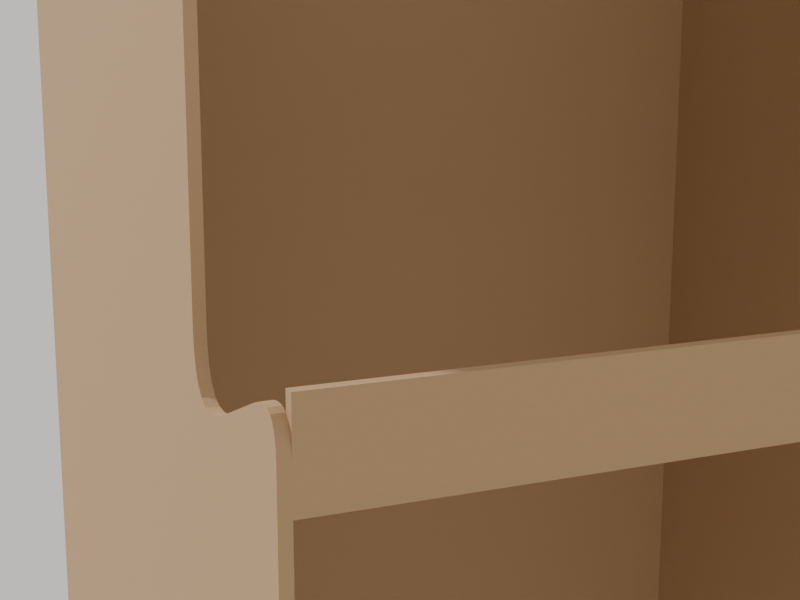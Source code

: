 # Source: plv-fefco-0840m-uncompressed.blend  (saved by Blender 5.1.30; exported with 4.5.12 LTS)
import bpy
from mathutils import Matrix  # noqa: F401  (used for matrix-valued properties, if any)

bpy.ops.wm.read_factory_settings(use_empty=True)
scene = bpy.context.scene
scene.name = 'Scene'

# ---- collections
col_collection = bpy.data.collections.new('Collection'); scene.collection.children.link(col_collection)
col_plv_0840m = bpy.data.collections.new('PLV_0840M'); scene.collection.children.link(col_plv_0840m)

# ---- materials (node trees are filled in below, after node groups)
mat_kraft_cardboard = bpy.data.materials.new('Kraft_Cardboard')

# ---- material node trees
mat_kraft_cardboard.use_nodes = True; mat_kraft_cardboard.node_tree.nodes.clear()
_N = mat_kraft_cardboard.node_tree.nodes; _L = mat_kraft_cardboard.node_tree.links
n0 = _N.new('ShaderNodeBsdfPrincipled'); n0.name = 'BSDF guidée'; n0.location = (-200, 100)
n0.inputs[0].default_value = (0.46, 0.29, 0.15, 1.0)
n0.inputs[2].default_value = 0.92
n1 = _N.new('ShaderNodeOutputMaterial'); n1.name = 'Sortie matériau'; n1.location = (200, 100)
n2 = _N.new('ShaderNodeTexNoise'); n2.name = 'PLV_Noise'; n2.location = (0, 0)
n2.width = 145
n2.inputs[2].default_value = 40.0
n3 = _N.new('ShaderNodeBump'); n3.name = 'PLV_Bump'; n3.location = (0, 0)
n3.inputs[0].default_value = 0.15
_L.new(n0.outputs[0], n1.inputs[0])
_L.new(n2.outputs[0], n3.inputs[3])
_L.new(n3.outputs[0], n0.inputs[5])
n1.is_active_output = True

# ---- world
world_world = bpy.data.worlds.new('World'); scene.world = world_world
world_world.use_nodes = True; world_world.node_tree.nodes.clear()
_N = world_world.node_tree.nodes; _L = world_world.node_tree.links
n0 = _N.new('ShaderNodeOutputWorld'); n0.name = 'World Output'; n0.location = (200, 100)
n1 = _N.new('ShaderNodeBackground'); n1.name = 'Background'; n1.location = (-200, 100)
n1.inputs[0].default_value = (0.75, 0.73, 0.7, 1.0)
_L.new(n1.outputs[0], n0.inputs[0])
n0.is_active_output = True
world_world.color = (0.05088, 0.05088, 0.05088)
world_world.sun_shadow_jitter_overblur = 0.0

# ---- cameras
cam_plv_cam = bpy.data.cameras.new('PLV_Cam')
cam_plv_cam.lens = 60.0
cam_plv_cam.ortho_scale = 0.75

# ---- lights
light_plv_sun = bpy.data.lights.new('PLV_Sun', 'SUN')
light_plv_sun.angle = 0.08727
light_plv_sun.energy = 3.0
light_plv_fill = bpy.data.lights.new('PLV_Fill', 'AREA')
light_plv_fill.energy = 40.0
light_plv_fill.size = 1.0

# ---- meshes
me_plv_shelf_1_mesh = bpy.data.meshes.new('PLV_Shelf_1_mesh')
me_plv_shelf_1_mesh.from_pydata([(-0.205, 0.0, 1.4), (0.205, 0.0, 1.4), (0.205, 0.12, 1.4), (-0.205, 0.12, 1.4), (-0.205, 0.0, 1.395), (0.205, 0.0, 1.395), (0.205, 0.12, 1.395), (-0.205, 0.12, 1.395)], [], [(0, 1, 2, 3), (4, 7, 6, 5), (0, 3, 7, 4), (1, 0, 4, 5), (2, 1, 5, 6), (3, 2, 6, 7)])
me_plv_shelf_1_mesh.materials.append(mat_kraft_cardboard)
me_plv_shelf_1_mesh.update()
me_plv_lip_1_mesh = bpy.data.meshes.new('PLV_Lip_1_mesh')
me_plv_lip_1_mesh.from_pydata([(-0.205, 0.115, 1.4), (0.205, 0.115, 1.4), (0.205, 0.115, 1.435), (-0.205, 0.115, 1.435), (-0.205, 0.12, 1.4), (0.205, 0.12, 1.4), (0.205, 0.12, 1.435), (-0.205, 0.12, 1.435)], [], [(0, 1, 2, 3), (4, 7, 6, 5), (0, 3, 7, 4), (1, 0, 4, 5), (2, 1, 5, 6), (3, 2, 6, 7)])
me_plv_lip_1_mesh.materials.append(mat_kraft_cardboard)
me_plv_lip_1_mesh.update()
me_plv_shelf_2_mesh = bpy.data.meshes.new('PLV_Shelf_2_mesh')
me_plv_shelf_2_mesh.from_pydata([(-0.205, 0.12, 1.12), (0.205, 0.12, 1.12), (0.205, 0.21, 1.12), (-0.205, 0.21, 1.12), (-0.205, 0.12, 1.115), (0.205, 0.12, 1.115), (0.205, 0.21, 1.115), (-0.205, 0.21, 1.115)], [], [(0, 1, 2, 3), (4, 7, 6, 5), (0, 3, 7, 4), (1, 0, 4, 5), (2, 1, 5, 6), (3, 2, 6, 7)])
me_plv_shelf_2_mesh.materials.append(mat_kraft_cardboard)
me_plv_shelf_2_mesh.update()
me_plv_lip_2_mesh = bpy.data.meshes.new('PLV_Lip_2_mesh')
me_plv_lip_2_mesh.from_pydata([(-0.205, 0.205, 1.12), (0.205, 0.205, 1.12), (0.205, 0.205, 1.155), (-0.205, 0.205, 1.155), (-0.205, 0.21, 1.12), (0.205, 0.21, 1.12), (0.205, 0.21, 1.155), (-0.205, 0.21, 1.155)], [], [(0, 1, 2, 3), (4, 7, 6, 5), (0, 3, 7, 4), (1, 0, 4, 5), (2, 1, 5, 6), (3, 2, 6, 7)])
me_plv_lip_2_mesh.materials.append(mat_kraft_cardboard)
me_plv_lip_2_mesh.update()
me_plv_shelf_3_mesh = bpy.data.meshes.new('PLV_Shelf_3_mesh')
me_plv_shelf_3_mesh.from_pydata([(-0.205, 0.21, 0.84), (0.205, 0.21, 0.84), (0.205, 0.3, 0.84), (-0.205, 0.3, 0.84), (-0.205, 0.21, 0.835), (0.205, 0.21, 0.835), (0.205, 0.3, 0.835), (-0.205, 0.3, 0.835)], [], [(0, 1, 2, 3), (4, 7, 6, 5), (0, 3, 7, 4), (1, 0, 4, 5), (2, 1, 5, 6), (3, 2, 6, 7)])
me_plv_shelf_3_mesh.materials.append(mat_kraft_cardboard)
me_plv_shelf_3_mesh.update()
me_plv_lip_3_mesh = bpy.data.meshes.new('PLV_Lip_3_mesh')
me_plv_lip_3_mesh.from_pydata([(-0.205, 0.295, 0.84), (0.205, 0.295, 0.84), (0.205, 0.295, 0.875), (-0.205, 0.295, 0.875), (-0.205, 0.3, 0.84), (0.205, 0.3, 0.84), (0.205, 0.3, 0.875), (-0.205, 0.3, 0.875)], [], [(0, 1, 2, 3), (4, 7, 6, 5), (0, 3, 7, 4), (1, 0, 4, 5), (2, 1, 5, 6), (3, 2, 6, 7)])
me_plv_lip_3_mesh.materials.append(mat_kraft_cardboard)
me_plv_lip_3_mesh.update()
me_plv_shelf_4_mesh = bpy.data.meshes.new('PLV_Shelf_4_mesh')
me_plv_shelf_4_mesh.from_pydata([(-0.205, 0.3, 0.56), (0.205, 0.3, 0.56), (0.205, 0.39, 0.56), (-0.205, 0.39, 0.56), (-0.205, 0.3, 0.555), (0.205, 0.3, 0.555), (0.205, 0.39, 0.555), (-0.205, 0.39, 0.555)], [], [(0, 1, 2, 3), (4, 7, 6, 5), (0, 3, 7, 4), (1, 0, 4, 5), (2, 1, 5, 6), (3, 2, 6, 7)])
me_plv_shelf_4_mesh.materials.append(mat_kraft_cardboard)
me_plv_shelf_4_mesh.update()
me_plv_lip_4_mesh = bpy.data.meshes.new('PLV_Lip_4_mesh')
me_plv_lip_4_mesh.from_pydata([(-0.205, 0.385, 0.56), (0.205, 0.385, 0.56), (0.205, 0.385, 0.595), (-0.205, 0.385, 0.595), (-0.205, 0.39, 0.56), (0.205, 0.39, 0.56), (0.205, 0.39, 0.595), (-0.205, 0.39, 0.595)], [], [(0, 1, 2, 3), (4, 7, 6, 5), (0, 3, 7, 4), (1, 0, 4, 5), (2, 1, 5, 6), (3, 2, 6, 7)])
me_plv_lip_4_mesh.materials.append(mat_kraft_cardboard)
me_plv_lip_4_mesh.update()
me_plv_shelf_5_mesh = bpy.data.meshes.new('PLV_Shelf_5_mesh')
me_plv_shelf_5_mesh.from_pydata([(-0.205, 0.39, 0.28), (0.205, 0.39, 0.28), (0.205, 0.48, 0.28), (-0.205, 0.48, 0.28), (-0.205, 0.39, 0.275), (0.205, 0.39, 0.275), (0.205, 0.48, 0.275), (-0.205, 0.48, 0.275)], [], [(0, 1, 2, 3), (4, 7, 6, 5), (0, 3, 7, 4), (1, 0, 4, 5), (2, 1, 5, 6), (3, 2, 6, 7)])
me_plv_shelf_5_mesh.materials.append(mat_kraft_cardboard)
me_plv_shelf_5_mesh.update()
me_plv_lip_5_mesh = bpy.data.meshes.new('PLV_Lip_5_mesh')
me_plv_lip_5_mesh.from_pydata([(-0.205, 0.475, 0.28), (0.205, 0.475, 0.28), (0.205, 0.475, 0.315), (-0.205, 0.475, 0.315), (-0.205, 0.48, 0.28), (0.205, 0.48, 0.28), (0.205, 0.48, 0.315), (-0.205, 0.48, 0.315)], [], [(0, 1, 2, 3), (4, 7, 6, 5), (0, 3, 7, 4), (1, 0, 4, 5), (2, 1, 5, 6), (3, 2, 6, 7)])
me_plv_lip_5_mesh.materials.append(mat_kraft_cardboard)
me_plv_lip_5_mesh.update()
me_plv_header_mesh = bpy.data.meshes.new('PLV_Header_mesh')
me_plv_header_mesh.from_pydata([(-0.205, -0.004287, 1.403), (0.205, -0.004287, 1.403), (0.205, 0.05571, 1.503), (-0.205, 0.05571, 1.503), (-0.205, 0.0, 1.4), (0.205, 0.0, 1.4), (0.205, 0.06, 1.5), (-0.205, 0.06, 1.5), (-0.045, 0.009169, 1.425), (0.045, 0.009169, 1.425), (-0.045, 0.03917, 1.475), (0.045, 0.03917, 1.475), (0.045, 0.045, 1.475), (-0.045, 0.045, 1.475), (-0.045, 0.015, 1.425), (0.045, 0.015, 1.425)], [], [(8, 0, 1, 9), (9, 1, 2, 3, 0, 8, 10, 11), (12, 6, 5, 4, 7, 13, 14, 15), (13, 7, 6, 12), (0, 3, 7, 4), (1, 0, 4, 5), (2, 1, 5, 6), (3, 2, 6, 7), (10, 8, 14, 13), (15, 9, 11, 12), (14, 8, 9, 15), (11, 10, 13, 12)])
me_plv_header_mesh.materials.append(mat_kraft_cardboard)
me_plv_header_mesh.materials.append(None)
me_plv_header_mesh.update()
me_plv_backpanel_mesh = bpy.data.meshes.new('PLV_BackPanel_mesh')
me_plv_backpanel_mesh.from_pydata([(-0.205, 0.0, 0.0), (0.205, 0.0, 0.0), (0.205, 0.0, 1.45), (-0.205, 0.0, 1.45), (-0.205, 0.005, 0.0), (0.205, 0.005, 0.0), (0.205, 0.005, 1.45), (-0.205, 0.005, 1.45)], [], [(0, 1, 2, 3), (4, 7, 6, 5), (0, 3, 7, 4), (1, 0, 4, 5), (2, 1, 5, 6), (3, 2, 6, 7)])
me_plv_backpanel_mesh.materials.append(mat_kraft_cardboard)
me_plv_backpanel_mesh.update()
me_plv_sidepanel_l_mesh_002 = bpy.data.meshes.new('PLV_SidePanel_L_mesh.002')
me_plv_sidepanel_l_mesh_002.from_pydata([(-0.205, 0.48, 0.0), (-0.205, 0.48, 0.293), (-0.205, 0.4797, 0.298), (-0.205, 0.4787, 0.3021), (-0.205, 0.4771, 0.3053), (-0.205, 0.4749, 0.3075), (-0.205, 0.472, 0.3088), (-0.205, 0.4685, 0.3091), (-0.205, 0.4643, 0.3086), (-0.205, 0.4595, 0.307), (-0.205, 0.4254, 0.2938), (-0.205, 0.4171, 0.2911), (-0.205, 0.4099, 0.2901), (-0.205, 0.4038, 0.2907), (-0.205, 0.3989, 0.2929), (-0.205, 0.395, 0.2968), (-0.205, 0.3922, 0.3022), (-0.205, 0.3906, 0.3093), (-0.205, 0.39, 0.318), (-0.205, 0.39, 0.573), (-0.205, 0.3897, 0.578), (-0.205, 0.3887, 0.5821), (-0.205, 0.3871, 0.5853), (-0.205, 0.3849, 0.5875), (-0.205, 0.382, 0.5888), (-0.205, 0.3785, 0.5891), (-0.205, 0.3743, 0.5886), (-0.205, 0.3695, 0.587), (-0.205, 0.3354, 0.5738), (-0.205, 0.3271, 0.5711), (-0.205, 0.3199, 0.5701), (-0.205, 0.3138, 0.5707), (-0.205, 0.3089, 0.5729), (-0.205, 0.305, 0.5768), (-0.205, 0.3022, 0.5822), (-0.205, 0.3006, 0.5893), (-0.205, 0.3, 0.598), (-0.205, 0.3, 0.853), (-0.205, 0.2997, 0.858), (-0.205, 0.2987, 0.8621), (-0.205, 0.2971, 0.8653), (-0.205, 0.2949, 0.8675), (-0.205, 0.292, 0.8688), (-0.205, 0.2885, 0.8691), (-0.205, 0.2843, 0.8686), (-0.205, 0.2795, 0.867), (-0.205, 0.2454, 0.8538), (-0.205, 0.2371, 0.8511), (-0.205, 0.2299, 0.8501), (-0.205, 0.2238, 0.8507), (-0.205, 0.2189, 0.8529), (-0.205, 0.215, 0.8568), (-0.205, 0.2122, 0.8622), (-0.205, 0.2106, 0.8693), (-0.205, 0.21, 0.878), (-0.205, 0.21, 1.133), (-0.205, 0.2097, 1.138), (-0.205, 0.2087, 1.142), (-0.205, 0.2071, 1.145), (-0.205, 0.2049, 1.148), (-0.205, 0.202, 1.149), (-0.205, 0.1985, 1.149), (-0.205, 0.1943, 1.149), (-0.205, 0.1895, 1.147), (-0.205, 0.1554, 1.134), (-0.205, 0.1471, 1.131), (-0.205, 0.1399, 1.13), (-0.205, 0.1338, 1.131), (-0.205, 0.1289, 1.133), (-0.205, 0.125, 1.137), (-0.205, 0.1222, 1.142), (-0.205, 0.1206, 1.149), (-0.205, 0.12, 1.158), (-0.205, 0.12, 1.413), (-0.205, 0.1197, 1.418), (-0.205, 0.1187, 1.422), (-0.205, 0.117, 1.426), (-0.205, 0.1147, 1.428), (-0.205, 0.1117, 1.429), (-0.205, 0.1081, 1.43), (-0.205, 0.1038, 1.43), (-0.205, 0.09888, 1.429), (-0.205, -6.948e-10, 1.4), (-0.205, -6.948e-10, 0.0), (-0.21, 0.48, 0.0), (-0.21, 0.48, 0.293), (-0.21, 0.4797, 0.298), (-0.21, 0.4787, 0.3021), (-0.21, 0.4771, 0.3053), (-0.21, 0.4749, 0.3075), (-0.21, 0.472, 0.3088), (-0.21, 0.4685, 0.3091), (-0.21, 0.4643, 0.3086), (-0.21, 0.4595, 0.307), (-0.21, 0.4254, 0.2938), (-0.21, 0.4171, 0.2911), (-0.21, 0.4099, 0.2901), (-0.21, 0.4038, 0.2907), (-0.21, 0.3989, 0.2929), (-0.21, 0.395, 0.2968), (-0.21, 0.3922, 0.3022), (-0.21, 0.3906, 0.3093), (-0.21, 0.39, 0.318), (-0.21, 0.39, 0.573), (-0.21, 0.3897, 0.578), (-0.21, 0.3887, 0.5821), (-0.21, 0.3871, 0.5853), (-0.21, 0.3849, 0.5875), (-0.21, 0.382, 0.5888), (-0.21, 0.3785, 0.5891), (-0.21, 0.3743, 0.5886), (-0.21, 0.3695, 0.587), (-0.21, 0.3354, 0.5738), (-0.21, 0.3271, 0.5711), (-0.21, 0.3199, 0.5701), (-0.21, 0.3138, 0.5707), (-0.21, 0.3089, 0.5729), (-0.21, 0.305, 0.5768), (-0.21, 0.3022, 0.5822), (-0.21, 0.3006, 0.5893), (-0.21, 0.3, 0.598), (-0.21, 0.3, 0.853), (-0.21, 0.2997, 0.858), (-0.21, 0.2987, 0.8621), (-0.21, 0.2971, 0.8653), (-0.21, 0.2949, 0.8675), (-0.21, 0.292, 0.8688), (-0.21, 0.2885, 0.8691), (-0.21, 0.2843, 0.8686), (-0.21, 0.2795, 0.867), (-0.21, 0.2454, 0.8538), (-0.21, 0.2371, 0.8511), (-0.21, 0.2299, 0.8501), (-0.21, 0.2238, 0.8507), (-0.21, 0.2189, 0.8529), (-0.21, 0.215, 0.8568), (-0.21, 0.2122, 0.8622), (-0.21, 0.2106, 0.8693), (-0.21, 0.21, 0.878), (-0.21, 0.21, 1.133), (-0.21, 0.2097, 1.138), (-0.21, 0.2087, 1.142), (-0.21, 0.2071, 1.145), (-0.21, 0.2049, 1.148), (-0.21, 0.202, 1.149), (-0.21, 0.1985, 1.149), (-0.21, 0.1943, 1.149), (-0.21, 0.1895, 1.147), (-0.21, 0.1554, 1.134), (-0.21, 0.1471, 1.131), (-0.21, 0.1399, 1.13), (-0.21, 0.1338, 1.131), (-0.21, 0.1289, 1.133), (-0.21, 0.125, 1.137), (-0.21, 0.1222, 1.142), (-0.21, 0.1206, 1.149), (-0.21, 0.12, 1.158), (-0.21, 0.12, 1.413), (-0.21, 0.1197, 1.418), (-0.21, 0.1187, 1.422), (-0.21, 0.117, 1.426), (-0.21, 0.1147, 1.428), (-0.21, 0.1117, 1.429), (-0.21, 0.1081, 1.43), (-0.21, 0.1038, 1.43), (-0.21, 0.09888, 1.429), (-0.21, 0.0, 1.4), (-0.21, 0.0, 0.0)], [], [(83, 0, 1, 2, 3, 4, 5, 6, 7, 8, 9, 10, 11, 12, 13, 14, 15, 16, 17, 18, 19, 20, 21, 22, 23, 24, 25, 26, 27, 28, 29, 30, 31, 32, 33, 34, 35, 36, 37, 38, 39, 40, 41, 42, 43, 44, 45, 46, 47, 48, 49, 50, 51, 52, 53, 54, 55, 56, 57, 58, 59, 60, 61, 62, 63, 64, 65, 66, 67, 68, 69, 70, 71, 72, 73, 74, 75, 76, 77, 78, 79, 80, 81, 82), (90, 89, 88, 87, 86, 85, 84, 167, 166, 165, 164, 163, 162, 161, 160, 159, 158, 157, 156, 155, 154, 153, 152, 151, 150, 149, 148, 147, 146, 145, 144, 143, 142, 141, 140, 139, 138, 137, 136, 135, 134, 133, 132, 131, 130, 129, 128, 127, 126, 125, 124, 123, 122, 121, 120, 119, 118, 117, 116, 115, 114, 113, 112, 111, 110, 109, 108, 107, 106, 105, 104, 103, 102, 101, 100, 99, 98, 97, 96, 95, 94, 93, 92, 91), (0, 83, 167, 84), (1, 0, 84, 85), (2, 1, 85, 86), (3, 2, 86, 87), (4, 3, 87, 88), (5, 4, 88, 89), (6, 5, 89, 90), (7, 6, 90, 91), (8, 7, 91, 92), (9, 8, 92, 93), (10, 9, 93, 94), (11, 10, 94, 95), (12, 11, 95, 96), (13, 12, 96, 97), (14, 13, 97, 98), (15, 14, 98, 99), (16, 15, 99, 100), (17, 16, 100, 101), (18, 17, 101, 102), (19, 18, 102, 103), (20, 19, 103, 104), (21, 20, 104, 105), (22, 21, 105, 106), (23, 22, 106, 107), (24, 23, 107, 108), (25, 24, 108, 109), (26, 25, 109, 110), (27, 26, 110, 111), (28, 27, 111, 112), (29, 28, 112, 113), (30, 29, 113, 114), (31, 30, 114, 115), (32, 31, 115, 116), (33, 32, 116, 117), (34, 33, 117, 118), (35, 34, 118, 119), (36, 35, 119, 120), (37, 36, 120, 121), (38, 37, 121, 122), (39, 38, 122, 123), (40, 39, 123, 124), (41, 40, 124, 125), (42, 41, 125, 126), (43, 42, 126, 127), (44, 43, 127, 128), (45, 44, 128, 129), (46, 45, 129, 130), (47, 46, 130, 131), (48, 47, 131, 132), (49, 48, 132, 133), (50, 49, 133, 134), (51, 50, 134, 135), (52, 51, 135, 136), (53, 52, 136, 137), (54, 53, 137, 138), (55, 54, 138, 139), (56, 55, 139, 140), (57, 56, 140, 141), (58, 57, 141, 142), (59, 58, 142, 143), (60, 59, 143, 144), (61, 60, 144, 145), (62, 61, 145, 146), (63, 62, 146, 147), (64, 63, 147, 148), (65, 64, 148, 149), (66, 65, 149, 150), (67, 66, 150, 151), (68, 67, 151, 152), (69, 68, 152, 153), (70, 69, 153, 154), (71, 70, 154, 155), (72, 71, 155, 156), (73, 72, 156, 157), (74, 73, 157, 158), (75, 74, 158, 159), (76, 75, 159, 160), (77, 76, 160, 161), (78, 77, 161, 162), (79, 78, 162, 163), (80, 79, 163, 164), (81, 80, 164, 165), (82, 81, 165, 166), (83, 82, 166, 167)])
me_plv_sidepanel_l_mesh_002.materials.append(mat_kraft_cardboard)
me_plv_sidepanel_l_mesh_002.materials.append(None)
me_plv_sidepanel_l_mesh_002.update()
me_plv_sidepanel_r_mesh_002 = bpy.data.meshes.new('PLV_SidePanel_R_mesh.002')
me_plv_sidepanel_r_mesh_002.from_pydata([(0.21, 0.48, 0.0), (0.21, 0.48, 0.293), (0.21, 0.4797, 0.298), (0.21, 0.4787, 0.3021), (0.21, 0.4771, 0.3053), (0.21, 0.4749, 0.3075), (0.21, 0.472, 0.3088), (0.21, 0.4685, 0.3091), (0.21, 0.4643, 0.3086), (0.21, 0.4595, 0.307), (0.21, 0.4254, 0.2938), (0.21, 0.4171, 0.2911), (0.21, 0.4099, 0.2901), (0.21, 0.4038, 0.2907), (0.21, 0.3989, 0.2929), (0.21, 0.395, 0.2968), (0.21, 0.3922, 0.3022), (0.21, 0.3906, 0.3093), (0.21, 0.39, 0.318), (0.21, 0.39, 0.573), (0.21, 0.3897, 0.578), (0.21, 0.3887, 0.5821), (0.21, 0.3871, 0.5853), (0.21, 0.3849, 0.5875), (0.21, 0.382, 0.5888), (0.21, 0.3785, 0.5891), (0.21, 0.3743, 0.5886), (0.21, 0.3695, 0.587), (0.21, 0.3354, 0.5738), (0.21, 0.3271, 0.5711), (0.21, 0.3199, 0.5701), (0.21, 0.3138, 0.5707), (0.21, 0.3089, 0.5729), (0.21, 0.305, 0.5768), (0.21, 0.3022, 0.5822), (0.21, 0.3006, 0.5893), (0.21, 0.3, 0.598), (0.21, 0.3, 0.853), (0.21, 0.2997, 0.858), (0.21, 0.2987, 0.8621), (0.21, 0.2971, 0.8653), (0.21, 0.2949, 0.8675), (0.21, 0.292, 0.8688), (0.21, 0.2885, 0.8691), (0.21, 0.2843, 0.8686), (0.21, 0.2795, 0.867), (0.21, 0.2454, 0.8538), (0.21, 0.2371, 0.8511), (0.21, 0.2299, 0.8501), (0.21, 0.2238, 0.8507), (0.21, 0.2189, 0.8529), (0.21, 0.215, 0.8568), (0.21, 0.2122, 0.8622), (0.21, 0.2106, 0.8693), (0.21, 0.21, 0.878), (0.21, 0.21, 1.133), (0.21, 0.2097, 1.138), (0.21, 0.2087, 1.142), (0.21, 0.2071, 1.145), (0.21, 0.2049, 1.148), (0.21, 0.202, 1.149), (0.21, 0.1985, 1.149), (0.21, 0.1943, 1.149), (0.21, 0.1895, 1.147), (0.21, 0.1554, 1.134), (0.21, 0.1471, 1.131), (0.21, 0.1399, 1.13), (0.21, 0.1338, 1.131), (0.21, 0.1289, 1.133), (0.21, 0.125, 1.137), (0.21, 0.1222, 1.142), (0.21, 0.1206, 1.149), (0.21, 0.12, 1.158), (0.21, 0.12, 1.413), (0.21, 0.1197, 1.418), (0.21, 0.1187, 1.422), (0.21, 0.117, 1.426), (0.21, 0.1147, 1.428), (0.21, 0.1117, 1.429), (0.21, 0.1081, 1.43), (0.21, 0.1038, 1.43), (0.21, 0.09888, 1.429), (0.21, -6.948e-10, 1.4), (0.21, -6.948e-10, 0.0), (0.205, 0.48, 0.0), (0.205, 0.48, 0.293), (0.205, 0.4797, 0.298), (0.205, 0.4787, 0.3021), (0.205, 0.4771, 0.3053), (0.205, 0.4749, 0.3075), (0.205, 0.472, 0.3088), (0.205, 0.4685, 0.3091), (0.205, 0.4643, 0.3086), (0.205, 0.4595, 0.307), (0.205, 0.4254, 0.2938), (0.205, 0.4171, 0.2911), (0.205, 0.4099, 0.2901), (0.205, 0.4038, 0.2907), (0.205, 0.3989, 0.2929), (0.205, 0.395, 0.2968), (0.205, 0.3922, 0.3022), (0.205, 0.3906, 0.3093), (0.205, 0.39, 0.318), (0.205, 0.39, 0.573), (0.205, 0.3897, 0.578), (0.205, 0.3887, 0.5821), (0.205, 0.3871, 0.5853), (0.205, 0.3849, 0.5875), (0.205, 0.382, 0.5888), (0.205, 0.3785, 0.5891), (0.205, 0.3743, 0.5886), (0.205, 0.3695, 0.587), (0.205, 0.3354, 0.5738), (0.205, 0.3271, 0.5711), (0.205, 0.3199, 0.5701), (0.205, 0.3138, 0.5707), (0.205, 0.3089, 0.5729), (0.205, 0.305, 0.5768), (0.205, 0.3022, 0.5822), (0.205, 0.3006, 0.5893), (0.205, 0.3, 0.598), (0.205, 0.3, 0.853), (0.205, 0.2997, 0.858), (0.205, 0.2987, 0.8621), (0.205, 0.2971, 0.8653), (0.205, 0.2949, 0.8675), (0.205, 0.292, 0.8688), (0.205, 0.2885, 0.8691), (0.205, 0.2843, 0.8686), (0.205, 0.2795, 0.867), (0.205, 0.2454, 0.8538), (0.205, 0.2371, 0.8511), (0.205, 0.2299, 0.8501), (0.205, 0.2238, 0.8507), (0.205, 0.2189, 0.8529), (0.205, 0.215, 0.8568), (0.205, 0.2122, 0.8622), (0.205, 0.2106, 0.8693), (0.205, 0.21, 0.878), (0.205, 0.21, 1.133), (0.205, 0.2097, 1.138), (0.205, 0.2087, 1.142), (0.205, 0.2071, 1.145), (0.205, 0.2049, 1.148), (0.205, 0.202, 1.149), (0.205, 0.1985, 1.149), (0.205, 0.1943, 1.149), (0.205, 0.1895, 1.147), (0.205, 0.1554, 1.134), (0.205, 0.1471, 1.131), (0.205, 0.1399, 1.13), (0.205, 0.1338, 1.131), (0.205, 0.1289, 1.133), (0.205, 0.125, 1.137), (0.205, 0.1222, 1.142), (0.205, 0.1206, 1.149), (0.205, 0.12, 1.158), (0.205, 0.12, 1.413), (0.205, 0.1197, 1.418), (0.205, 0.1187, 1.422), (0.205, 0.117, 1.426), (0.205, 0.1147, 1.428), (0.205, 0.1117, 1.429), (0.205, 0.1081, 1.43), (0.205, 0.1038, 1.43), (0.205, 0.09888, 1.429), (0.205, 0.0, 1.4), (0.205, 0.0, 0.0)], [], [(83, 0, 1, 2, 3, 4, 5, 6, 7, 8, 9, 10, 11, 12, 13, 14, 15, 16, 17, 18, 19, 20, 21, 22, 23, 24, 25, 26, 27, 28, 29, 30, 31, 32, 33, 34, 35, 36, 37, 38, 39, 40, 41, 42, 43, 44, 45, 46, 47, 48, 49, 50, 51, 52, 53, 54, 55, 56, 57, 58, 59, 60, 61, 62, 63, 64, 65, 66, 67, 68, 69, 70, 71, 72, 73, 74, 75, 76, 77, 78, 79, 80, 81, 82), (90, 89, 88, 87, 86, 85, 84, 167, 166, 165, 164, 163, 162, 161, 160, 159, 158, 157, 156, 155, 154, 153, 152, 151, 150, 149, 148, 147, 146, 145, 144, 143, 142, 141, 140, 139, 138, 137, 136, 135, 134, 133, 132, 131, 130, 129, 128, 127, 126, 125, 124, 123, 122, 121, 120, 119, 118, 117, 116, 115, 114, 113, 112, 111, 110, 109, 108, 107, 106, 105, 104, 103, 102, 101, 100, 99, 98, 97, 96, 95, 94, 93, 92, 91), (0, 83, 167, 84), (1, 0, 84, 85), (2, 1, 85, 86), (3, 2, 86, 87), (4, 3, 87, 88), (5, 4, 88, 89), (6, 5, 89, 90), (7, 6, 90, 91), (8, 7, 91, 92), (9, 8, 92, 93), (10, 9, 93, 94), (11, 10, 94, 95), (12, 11, 95, 96), (13, 12, 96, 97), (14, 13, 97, 98), (15, 14, 98, 99), (16, 15, 99, 100), (17, 16, 100, 101), (18, 17, 101, 102), (19, 18, 102, 103), (20, 19, 103, 104), (21, 20, 104, 105), (22, 21, 105, 106), (23, 22, 106, 107), (24, 23, 107, 108), (25, 24, 108, 109), (26, 25, 109, 110), (27, 26, 110, 111), (28, 27, 111, 112), (29, 28, 112, 113), (30, 29, 113, 114), (31, 30, 114, 115), (32, 31, 115, 116), (33, 32, 116, 117), (34, 33, 117, 118), (35, 34, 118, 119), (36, 35, 119, 120), (37, 36, 120, 121), (38, 37, 121, 122), (39, 38, 122, 123), (40, 39, 123, 124), (41, 40, 124, 125), (42, 41, 125, 126), (43, 42, 126, 127), (44, 43, 127, 128), (45, 44, 128, 129), (46, 45, 129, 130), (47, 46, 130, 131), (48, 47, 131, 132), (49, 48, 132, 133), (50, 49, 133, 134), (51, 50, 134, 135), (52, 51, 135, 136), (53, 52, 136, 137), (54, 53, 137, 138), (55, 54, 138, 139), (56, 55, 139, 140), (57, 56, 140, 141), (58, 57, 141, 142), (59, 58, 142, 143), (60, 59, 143, 144), (61, 60, 144, 145), (62, 61, 145, 146), (63, 62, 146, 147), (64, 63, 147, 148), (65, 64, 148, 149), (66, 65, 149, 150), (67, 66, 150, 151), (68, 67, 151, 152), (69, 68, 152, 153), (70, 69, 153, 154), (71, 70, 154, 155), (72, 71, 155, 156), (73, 72, 156, 157), (74, 73, 157, 158), (75, 74, 158, 159), (76, 75, 159, 160), (77, 76, 160, 161), (78, 77, 161, 162), (79, 78, 162, 163), (80, 79, 163, 164), (81, 80, 164, 165), (82, 81, 165, 166), (83, 82, 166, 167)])
me_plv_sidepanel_r_mesh_002.materials.append(mat_kraft_cardboard)
me_plv_sidepanel_r_mesh_002.materials.append(None)
me_plv_sidepanel_r_mesh_002.update()

# ---- objects
ob_plv_shelf_1 = bpy.data.objects.new('PLV_Shelf_1', me_plv_shelf_1_mesh)
ob_plv_lip_1 = bpy.data.objects.new('PLV_Lip_1', me_plv_lip_1_mesh)
ob_plv_shelf_2 = bpy.data.objects.new('PLV_Shelf_2', me_plv_shelf_2_mesh)
ob_plv_lip_2 = bpy.data.objects.new('PLV_Lip_2', me_plv_lip_2_mesh)
ob_plv_shelf_3 = bpy.data.objects.new('PLV_Shelf_3', me_plv_shelf_3_mesh)
ob_plv_lip_3 = bpy.data.objects.new('PLV_Lip_3', me_plv_lip_3_mesh)
ob_plv_shelf_4 = bpy.data.objects.new('PLV_Shelf_4', me_plv_shelf_4_mesh)
ob_plv_lip_4 = bpy.data.objects.new('PLV_Lip_4', me_plv_lip_4_mesh)
ob_plv_shelf_5 = bpy.data.objects.new('PLV_Shelf_5', me_plv_shelf_5_mesh)
ob_plv_lip_5 = bpy.data.objects.new('PLV_Lip_5', me_plv_lip_5_mesh)
ob_plv_header = bpy.data.objects.new('PLV_Header', me_plv_header_mesh)
ob_plv_camera = bpy.data.objects.new('PLV_Camera', cam_plv_cam)
ob_plv_sun_obj = bpy.data.objects.new('PLV_Sun_Obj', light_plv_sun)
ob_plv_fill_obj = bpy.data.objects.new('PLV_Fill_Obj', light_plv_fill)
ob_plv_backpanel = bpy.data.objects.new('PLV_BackPanel', me_plv_backpanel_mesh)
ob_plv_sidepanel_l = bpy.data.objects.new('PLV_SidePanel_L', me_plv_sidepanel_l_mesh_002)
ob_plv_sidepanel_r = bpy.data.objects.new('PLV_SidePanel_R', me_plv_sidepanel_r_mesh_002)

# ---- transforms, parenting, visibility, modifiers, constraints
ob_plv_shelf_1.location = (0.0, 0.0, 0.0)
ob_plv_lip_1.location = (0.0, 0.0, 0.0)
ob_plv_shelf_2.location = (0.0, 0.0, 0.0)
ob_plv_lip_2.location = (0.0, 0.0, 0.0)
ob_plv_shelf_3.location = (0.0, 0.0, 0.0)
ob_plv_lip_3.location = (0.0, 0.0, 0.0)
ob_plv_shelf_4.location = (0.0, 0.0, 0.0)
ob_plv_lip_4.location = (0.0, 0.0, 0.0)
ob_plv_shelf_5.location = (0.0, 0.0, 0.0)
ob_plv_lip_5.location = (0.0, 0.0, 0.0)
ob_plv_header.location = (0.0, 0.0, 0.0)
ob_plv_camera.location = (0.33, 0.75, 0.7)
ob_plv_camera.rotation_euler = (1.37, -1.026e-07, 2.723)
ob_plv_sun_obj.location = (1.5, -2.0, 3.0)
ob_plv_sun_obj.rotation_euler = (0.8705, 4.092e-08, 0.5819)
ob_plv_fill_obj.location = (-1.2, -1.5, 1.2)
ob_plv_fill_obj.rotation_euler = (1.342, -1.919e-08, -0.5932)
ob_plv_backpanel.location = (0.0, 0.0, 0.0)
ob_plv_sidepanel_l.location = (0.0, 0.0, 0.0)
ob_plv_sidepanel_r.location = (0.0, 0.0, 0.0)

# ---- collection membership
col_plv_0840m.objects.link(ob_plv_shelf_1)
col_plv_0840m.objects.link(ob_plv_lip_1)
col_plv_0840m.objects.link(ob_plv_shelf_2)
col_plv_0840m.objects.link(ob_plv_lip_2)
col_plv_0840m.objects.link(ob_plv_shelf_3)
col_plv_0840m.objects.link(ob_plv_lip_3)
col_plv_0840m.objects.link(ob_plv_shelf_4)
col_plv_0840m.objects.link(ob_plv_lip_4)
col_plv_0840m.objects.link(ob_plv_shelf_5)
col_plv_0840m.objects.link(ob_plv_lip_5)
col_plv_0840m.objects.link(ob_plv_header)
col_plv_0840m.objects.link(ob_plv_camera)
col_plv_0840m.objects.link(ob_plv_sun_obj)
col_plv_0840m.objects.link(ob_plv_fill_obj)
col_plv_0840m.objects.link(ob_plv_backpanel)
col_plv_0840m.objects.link(ob_plv_sidepanel_l)
col_plv_0840m.objects.link(ob_plv_sidepanel_r)

# ---- scene / render settings (as saved in the file)
scene.camera = ob_plv_camera
scene.frame_start = 1; scene.frame_end = 250; scene.frame_set(1)
scene.render.engine = 'BLENDER_EEVEE_NEXT'
scene.render.resolution_x = 1600
scene.render.resolution_y = 1200
scene.render.bake_bias = 0.0
scene.render.bake_samples = 0
scene.cycles.sampling_pattern = 'TABULATED_SOBOL'
scene.eevee.use_volume_custom_range = False
bpy.context.view_layer.update()
